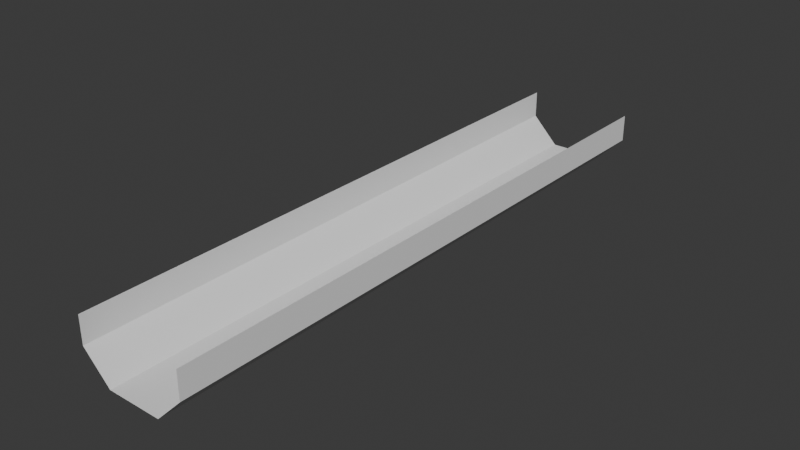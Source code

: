 # Source: stage.blend  (saved by Blender 5.0.118; exported with 4.5.12 LTS)
import bpy
from mathutils import Matrix  # noqa: F401  (used for matrix-valued properties, if any)

bpy.ops.wm.read_factory_settings(use_empty=True)
scene = bpy.context.scene
scene.name = 'Scene'

# ---- collections
col_collection = bpy.data.collections.new('Collection'); scene.collection.children.link(col_collection)

# ---- world
world_world = bpy.data.worlds.new('World'); scene.world = world_world
world_world.use_nodes = True; world_world.node_tree.nodes.clear()
_N = world_world.node_tree.nodes; _L = world_world.node_tree.links
n0 = _N.new('ShaderNodeOutputWorld'); n0.name = 'World Output'; n0.location = (200, 100)
n1 = _N.new('ShaderNodeBackground'); n1.name = 'Background'; n1.location = (-200, 100)
n1.inputs[0].default_value = (0.05088, 0.05088, 0.05088, 1.0)
_L.new(n1.outputs[0], n0.inputs[0])
n0.is_active_output = True
world_world.color = (0.05088, 0.05088, 0.05088)
world_world.sun_shadow_jitter_overblur = 0.0

# ---- meshes
me_plane = bpy.data.meshes.new('Plane')
me_plane.from_pydata([(-10.0, -220.0, -10.0), (10.0, -220.0, -10.0), (-10.0, 0.0, -10.0), (10.0, 0.0, -10.0), (20.0, -220.0, 0.0), (20.0, 0.0, 0.0), (-20.0, -220.0, 0.0), (-20.0, 0.0, 0.0), (20.0, -220.0, 10.0), (20.0, 0.0, 10.0), (-20.0, -220.0, 10.0), (-20.0, 0.0, 10.0)], [], [(0, 1, 3, 2), (3, 1, 4, 5), (0, 2, 7, 6), (6, 7, 11, 10), (5, 4, 8, 9)])
_uv = me_plane.uv_layers.new(name='UVMap')
_uv.uv.foreach_set('vector', [0.1098, 5.576e-05, 0.2007, 5.577e-05, 0.2007, 0.9999, 0.1098, 0.9999, 0.2007, 0.9999, 0.2007, 5.577e-05, 0.265, 5.57e-05, 0.265, 0.9999, 0.1098, 5.576e-05, 0.1098, 0.9999, 0.04551, 0.9999, 0.04551, 5.569e-05, 0.04551, 5.569e-05, 0.04551, 0.9999, 5.571e-05, 0.9999, 5.578e-05, 5.576e-05, 0.265, 0.9999, 0.265, 5.57e-05, 0.3104, 5.577e-05, 0.3104, 0.9999])
me_plane.update()

# ---- objects
ob_plane = bpy.data.objects.new('Plane', me_plane)

# ---- transforms, parenting, visibility, modifiers, constraints
ob_plane.location = (0.0, 10.0, 10.0)

# ---- collection membership
col_collection.objects.link(ob_plane)

# ---- scene / render settings (as saved in the file)
scene.frame_start = 1; scene.frame_end = 250; scene.frame_set(1)
scene.render.engine = 'BLENDER_EEVEE_NEXT'
scene.render.bake_bias = 0.0
scene.render.bake_samples = 0
scene.cycles.sampling_pattern = 'TABULATED_SOBOL'
scene.eevee.use_volume_custom_range = False
bpy.context.view_layer.update()

# ---- added for rendering (the .blend has no active camera and no usable light): camera, sun
cam_auto = bpy.data.cameras.new('AutoCamera')
cam_auto.lens = 50.0
cam_auto.sensor_width = 36.0
cam_auto.clip_end = 3645.34
ob_auto_camera = bpy.data.objects.new('AutoCamera', cam_auto)
scene.collection.objects.link(ob_auto_camera)
ob_auto_camera.location = (207.712, -349.255, 176.17)
ob_auto_camera.rotation_euler = (1.09748, -7.21219e-08, 0.694738)
scene.camera = ob_auto_camera
light_auto_sun = bpy.data.lights.new('AutoSun', 'SUN')
light_auto_sun.energy = 3.0
light_auto_sun.angle = 0.0523599
ob_auto_sun = bpy.data.objects.new('AutoSun', light_auto_sun)
scene.collection.objects.link(ob_auto_sun)
ob_auto_sun.rotation_euler = (0.872665, 0.174533, 0.523599)
bpy.context.view_layer.update()
